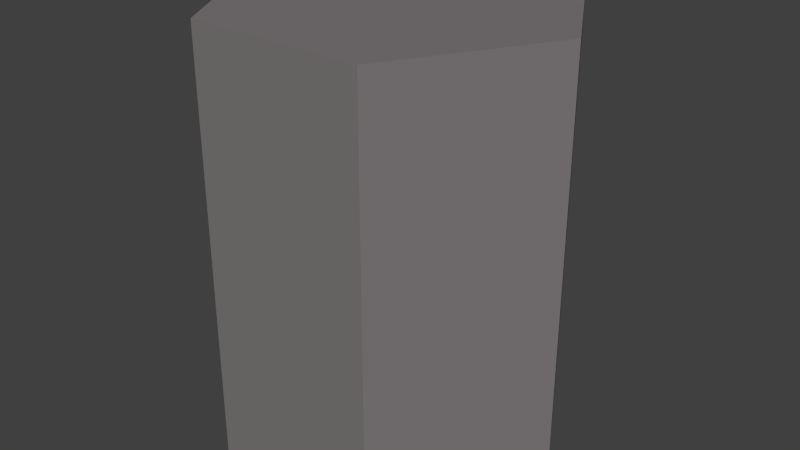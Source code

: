 # Source: soilpiece1-team1.blend  (saved by Blender 2.67.0; exported with 4.5.12 LTS)
import bpy
from mathutils import Matrix  # noqa: F401  (used for matrix-valued properties, if any)

bpy.ops.wm.read_factory_settings(use_empty=True)
scene = bpy.context.scene
scene.name = 'Scene'

# ---- collections
col_collection_1 = bpy.data.collections.new('Collection 1'); scene.collection.children.link(col_collection_1)

# ---- materials (node trees are filled in below, after node groups)
mat_alux3d_release1_shapes_soil_mat1 = bpy.data.materials.new('alux3d_release1_shapes_soil_mat1')
mat_alux3d_release1_shapes_soil_mat1.alpha_threshold = 0.0
mat_alux3d_release1_shapes_soil_mat1.use_transparent_shadow = False
mat_alux3d_release1_shapes_soil_mat1.diffuse_color = (0.2079, 0.1918, 0.1943, 1.0)
mat_alux3d_release1_shapes_soil_mat1.specular_color = (0.3185, 0.3185, 0.3185)
mat_alux3d_release1_shapes_soil_mat1.roughness = 0.5
mat_alux3d_release1_shapes_soil_mat1.line_color = (0.0, 0.0, 0.0, 1.0)

# ---- material node trees

# ---- world
world_world = bpy.data.worlds.new('World'); scene.world = world_world
world_world.color = (0.05088, 0.05088, 0.05088)
world_world.use_sun_shadow = False
world_world.sun_shadow_jitter_overblur = 0.0
world_world.cycles.sampling_method = 'MANUAL'
world_world.cycles.sample_map_resolution = 256

# ---- meshes
me_cylinder = bpy.data.meshes.new('Cylinder')
me_cylinder.from_pydata([(0.7271, -1.987e-08, -1.081), (0.7271, -1.987e-08, 0.6892), (0.3635, -0.6297, -1.081), (0.3635, -0.6297, 0.6892), (-0.3635, -0.6297, -1.081), (-0.3635, -0.6297, 0.6892), (-0.7271, -1.987e-08, -1.081), (-0.7271, -1.987e-08, 0.6892), (-0.3635, 0.6297, -1.081), (-0.3635, 0.6297, 0.6892), (0.3635, 0.6297, -1.081), (0.3635, 0.6297, 0.6892)], [], [(0, 1, 3, 2), (2, 3, 5, 4), (4, 5, 7, 6), (6, 7, 9, 8), (3, 1, 11, 9, 7, 5), (10, 11, 1, 0), (8, 9, 11, 10)])
_uv = me_cylinder.uv_layers.new(name='UVMap')
_uv.uv.foreach_set('vector', [0.7772, 0.0006783, 0.7789, 0.539, 0.6683, 0.5394, 0.6667, 0.001017, 0.001652, 0.5394, 0.0, 0.001018, 0.2211, 0.0003391, 0.2228, 0.5387, 0.2228, 0.5387, 0.2211, 0.0003391, 0.3317, 0.0, 0.3333, 0.5384, 0.665, 0.0, 0.6667, 0.5384, 0.4455, 0.539, 0.4439, 0.0006783, 0.3489, 0.9659, 0.1278, 0.9657, 0.0174, 0.7741, 0.1282, 0.5827, 0.3493, 0.5829, 0.4596, 0.7745, 0.9983, 0.0, 1.0, 0.5384, 0.7789, 0.539, 0.7772, 0.0006783, 0.4439, 0.0006783, 0.4455, 0.539, 0.335, 0.5394, 0.3333, 0.001018])
me_cylinder.materials.append(mat_alux3d_release1_shapes_soil_mat1)
me_cylinder.use_remesh_preserve_volume = False
me_cylinder.use_remesh_preserve_attributes = False
me_cylinder.use_mirror_vertex_groups = False
me_cylinder.update()

# ---- objects
ob_mesh = bpy.data.objects.new('mesh', me_cylinder)

# ---- transforms, parenting, visibility, modifiers, constraints
ob_mesh.location = (0.0, 0.0, -0.6627)
ob_mesh.lineart.crease_threshold = 0.0

# ---- collection membership
col_collection_1.objects.link(ob_mesh)

# ---- scene / render settings (as saved in the file)
scene.frame_start = 1; scene.frame_end = 250; scene.frame_set(1)
scene.render.engine = 'BLENDER_EEVEE_NEXT'
scene.render.image_settings.color_mode = 'RGB'
scene.render.image_settings.compression = 90
scene.render.resolution_percentage = 50
scene.render.dither_intensity = 0.0
scene.render.bake_margin = 2
scene.render.bake_bias = 0.0
scene.cycles.use_denoising = False
scene.cycles.samples = 10
scene.cycles.sampling_pattern = 'TABULATED_SOBOL'
scene.cycles.light_sampling_threshold = 0.0
scene.cycles.use_adaptive_sampling = False
scene.cycles.use_light_tree = False
scene.cycles.blur_glossy = 0.0
scene.cycles.volume_bounces = 1
scene.cycles.pixel_filter_type = 'GAUSSIAN'
scene.cycles.sample_clamp_indirect = 0.0
scene.view_settings.view_transform = 'Standard'
bpy.context.view_layer.update()

# ---- added for rendering (the .blend has no active camera and no usable light): camera, sun
cam_auto = bpy.data.cameras.new('AutoCamera')
cam_auto.lens = 50.0
cam_auto.sensor_width = 36.0
cam_auto.clip_end = 1000.0
ob_auto_camera = bpy.data.objects.new('AutoCamera', cam_auto)
scene.collection.objects.link(ob_auto_camera)
ob_auto_camera.location = (2.41873, -2.90247, 1.07645)
ob_auto_camera.rotation_euler = (1.09748, -7.21219e-08, 0.694738)
scene.camera = ob_auto_camera
light_auto_sun = bpy.data.lights.new('AutoSun', 'SUN')
light_auto_sun.energy = 3.0
light_auto_sun.angle = 0.0523599
ob_auto_sun = bpy.data.objects.new('AutoSun', light_auto_sun)
scene.collection.objects.link(ob_auto_sun)
ob_auto_sun.rotation_euler = (0.872665, 0.174533, 0.523599)
bpy.context.view_layer.update()

